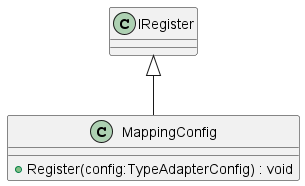

The diagram above was rendered by PlantUML. Its source (embedded in the PNG):
@startuml
class MappingConfig {
    + Register(config:TypeAdapterConfig) : void
}
IRegister <|-- MappingConfig
@enduml